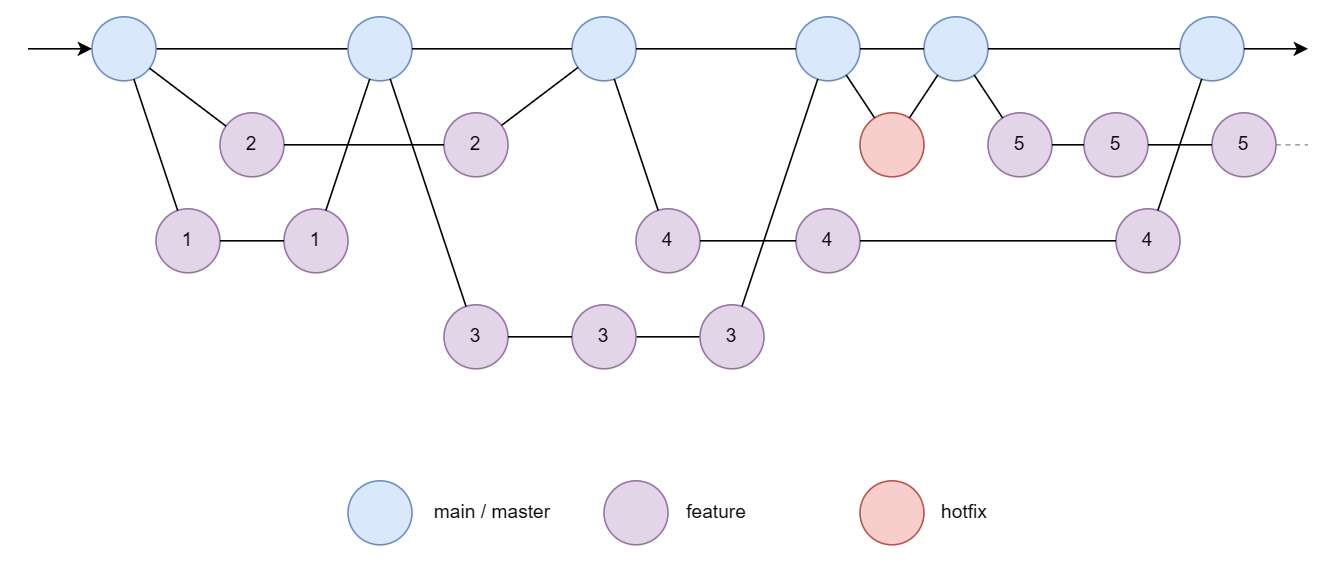

The diagram above was exported from draw.io. Its source (the exported page's mxGraphModel, read from the mxfile embedded in the PNG):
<mxGraphModel dx="796" dy="331" grid="1" gridSize="10" guides="1" tooltips="1" connect="1" arrows="1" fold="1" page="1" pageScale="1" pageWidth="1169" pageHeight="827" math="0" shadow="0">
  <root>
    <mxCell id="0" />
    <mxCell id="1" parent="0" />
    <mxCell id="jSpP65cqnQXS8RWfmhtB-270" style="rounded=0;orthogonalLoop=1;jettySize=auto;html=1;endArrow=none;startFill=0;" edge="1" parent="1" source="jSpP65cqnQXS8RWfmhtB-271" target="jSpP65cqnQXS8RWfmhtB-276">
      <mxGeometry relative="1" as="geometry" />
    </mxCell>
    <mxCell id="jSpP65cqnQXS8RWfmhtB-271" value="" style="ellipse;whiteSpace=wrap;html=1;aspect=fixed;fillColor=#dae8fc;strokeColor=#6c8ebf;" vertex="1" parent="1">
      <mxGeometry x="1360" y="920" width="40" height="40" as="geometry" />
    </mxCell>
    <mxCell id="jSpP65cqnQXS8RWfmhtB-272" value="" style="endArrow=classic;html=1;rounded=0;entryX=0;entryY=0.5;entryDx=0;entryDy=0;" edge="1" parent="1" target="jSpP65cqnQXS8RWfmhtB-271">
      <mxGeometry width="50" height="50" relative="1" as="geometry">
        <mxPoint x="1320" y="940" as="sourcePoint" />
        <mxPoint x="1680" y="1050" as="targetPoint" />
      </mxGeometry>
    </mxCell>
    <mxCell id="jSpP65cqnQXS8RWfmhtB-273" value="1" style="ellipse;whiteSpace=wrap;html=1;aspect=fixed;fillColor=#e1d5e7;strokeColor=#9673a6;" vertex="1" parent="1">
      <mxGeometry x="1400" y="1040" width="40" height="40" as="geometry" />
    </mxCell>
    <mxCell id="jSpP65cqnQXS8RWfmhtB-274" value="2" style="ellipse;whiteSpace=wrap;html=1;aspect=fixed;fillColor=#e1d5e7;strokeColor=#9673a6;" vertex="1" parent="1">
      <mxGeometry x="1440" y="980" width="40" height="40" as="geometry" />
    </mxCell>
    <mxCell id="jSpP65cqnQXS8RWfmhtB-275" value="1" style="ellipse;whiteSpace=wrap;html=1;aspect=fixed;fillColor=#e1d5e7;strokeColor=#9673a6;" vertex="1" parent="1">
      <mxGeometry x="1480" y="1040" width="40" height="40" as="geometry" />
    </mxCell>
    <mxCell id="jSpP65cqnQXS8RWfmhtB-276" value="" style="ellipse;whiteSpace=wrap;html=1;aspect=fixed;fillColor=#dae8fc;strokeColor=#6c8ebf;" vertex="1" parent="1">
      <mxGeometry x="1520" y="920" width="40" height="40" as="geometry" />
    </mxCell>
    <mxCell id="jSpP65cqnQXS8RWfmhtB-277" value="2" style="ellipse;whiteSpace=wrap;html=1;aspect=fixed;fillColor=#e1d5e7;strokeColor=#9673a6;" vertex="1" parent="1">
      <mxGeometry x="1580" y="980" width="40" height="40" as="geometry" />
    </mxCell>
    <mxCell id="jSpP65cqnQXS8RWfmhtB-278" value="3" style="ellipse;whiteSpace=wrap;html=1;aspect=fixed;fillColor=#e1d5e7;strokeColor=#9673a6;" vertex="1" parent="1">
      <mxGeometry x="1580" y="1100" width="40" height="40" as="geometry" />
    </mxCell>
    <mxCell id="jSpP65cqnQXS8RWfmhtB-279" value="" style="ellipse;whiteSpace=wrap;html=1;aspect=fixed;fillColor=#dae8fc;strokeColor=#6c8ebf;" vertex="1" parent="1">
      <mxGeometry x="1660" y="920" width="40" height="40" as="geometry" />
    </mxCell>
    <mxCell id="jSpP65cqnQXS8RWfmhtB-280" style="edgeStyle=orthogonalEdgeStyle;rounded=0;orthogonalLoop=1;jettySize=auto;html=1;endArrow=none;startFill=0;" edge="1" parent="1" source="jSpP65cqnQXS8RWfmhtB-281" target="jSpP65cqnQXS8RWfmhtB-282">
      <mxGeometry relative="1" as="geometry" />
    </mxCell>
    <mxCell id="jSpP65cqnQXS8RWfmhtB-281" value="3" style="ellipse;whiteSpace=wrap;html=1;aspect=fixed;fillColor=#e1d5e7;strokeColor=#9673a6;" vertex="1" parent="1">
      <mxGeometry x="1660" y="1100" width="40" height="40" as="geometry" />
    </mxCell>
    <mxCell id="jSpP65cqnQXS8RWfmhtB-282" value="3" style="ellipse;whiteSpace=wrap;html=1;aspect=fixed;fillColor=#e1d5e7;strokeColor=#9673a6;" vertex="1" parent="1">
      <mxGeometry x="1740" y="1100" width="40" height="40" as="geometry" />
    </mxCell>
    <mxCell id="jSpP65cqnQXS8RWfmhtB-283" value="4" style="ellipse;whiteSpace=wrap;html=1;aspect=fixed;fillColor=#e1d5e7;strokeColor=#9673a6;" vertex="1" parent="1">
      <mxGeometry x="1700" y="1040" width="40" height="40" as="geometry" />
    </mxCell>
    <mxCell id="jSpP65cqnQXS8RWfmhtB-284" value="" style="ellipse;whiteSpace=wrap;html=1;aspect=fixed;fillColor=#dae8fc;strokeColor=#6c8ebf;" vertex="1" parent="1">
      <mxGeometry x="1800" y="920" width="40" height="40" as="geometry" />
    </mxCell>
    <mxCell id="jSpP65cqnQXS8RWfmhtB-285" value="4" style="ellipse;whiteSpace=wrap;html=1;aspect=fixed;fillColor=#e1d5e7;strokeColor=#9673a6;" vertex="1" parent="1">
      <mxGeometry x="1800" y="1040" width="40" height="40" as="geometry" />
    </mxCell>
    <mxCell id="jSpP65cqnQXS8RWfmhtB-286" value="4" style="ellipse;whiteSpace=wrap;html=1;aspect=fixed;fillColor=#e1d5e7;strokeColor=#9673a6;" vertex="1" parent="1">
      <mxGeometry x="2000" y="1040" width="40" height="40" as="geometry" />
    </mxCell>
    <mxCell id="jSpP65cqnQXS8RWfmhtB-287" value="" style="ellipse;whiteSpace=wrap;html=1;aspect=fixed;fillColor=#dae8fc;strokeColor=#6c8ebf;" vertex="1" parent="1">
      <mxGeometry x="1880" y="920" width="40" height="40" as="geometry" />
    </mxCell>
    <mxCell id="jSpP65cqnQXS8RWfmhtB-288" value="" style="ellipse;whiteSpace=wrap;html=1;aspect=fixed;fillColor=#f8cecc;strokeColor=#b85450;" vertex="1" parent="1">
      <mxGeometry x="1840" y="980" width="40" height="40" as="geometry" />
    </mxCell>
    <mxCell id="jSpP65cqnQXS8RWfmhtB-289" value="5" style="ellipse;whiteSpace=wrap;html=1;aspect=fixed;fillColor=#e1d5e7;strokeColor=#9673a6;" vertex="1" parent="1">
      <mxGeometry x="1920" y="980" width="40" height="40" as="geometry" />
    </mxCell>
    <mxCell id="jSpP65cqnQXS8RWfmhtB-290" value="" style="ellipse;whiteSpace=wrap;html=1;aspect=fixed;fillColor=#dae8fc;strokeColor=#6c8ebf;" vertex="1" parent="1">
      <mxGeometry x="2040" y="920" width="40" height="40" as="geometry" />
    </mxCell>
    <mxCell id="jSpP65cqnQXS8RWfmhtB-291" value="5" style="ellipse;whiteSpace=wrap;html=1;aspect=fixed;fillColor=#e1d5e7;strokeColor=#9673a6;" vertex="1" parent="1">
      <mxGeometry x="1980" y="980" width="40" height="40" as="geometry" />
    </mxCell>
    <mxCell id="jSpP65cqnQXS8RWfmhtB-292" style="rounded=0;orthogonalLoop=1;jettySize=auto;html=1;endArrow=none;startFill=0;" edge="1" parent="1" source="jSpP65cqnQXS8RWfmhtB-276" target="jSpP65cqnQXS8RWfmhtB-279">
      <mxGeometry relative="1" as="geometry">
        <mxPoint x="1580" y="1000" as="sourcePoint" />
        <mxPoint x="1700" y="1000" as="targetPoint" />
      </mxGeometry>
    </mxCell>
    <mxCell id="jSpP65cqnQXS8RWfmhtB-293" style="rounded=0;orthogonalLoop=1;jettySize=auto;html=1;endArrow=none;startFill=0;" edge="1" parent="1" source="jSpP65cqnQXS8RWfmhtB-279" target="jSpP65cqnQXS8RWfmhtB-284">
      <mxGeometry relative="1" as="geometry">
        <mxPoint x="1780" y="1000" as="sourcePoint" />
        <mxPoint x="1900" y="1000" as="targetPoint" />
      </mxGeometry>
    </mxCell>
    <mxCell id="jSpP65cqnQXS8RWfmhtB-294" style="rounded=0;orthogonalLoop=1;jettySize=auto;html=1;endArrow=none;startFill=0;" edge="1" parent="1" source="jSpP65cqnQXS8RWfmhtB-284" target="jSpP65cqnQXS8RWfmhtB-287">
      <mxGeometry relative="1" as="geometry">
        <mxPoint x="1770" y="980" as="sourcePoint" />
        <mxPoint x="1890" y="980" as="targetPoint" />
      </mxGeometry>
    </mxCell>
    <mxCell id="jSpP65cqnQXS8RWfmhtB-295" style="rounded=0;orthogonalLoop=1;jettySize=auto;html=1;endArrow=none;startFill=0;" edge="1" parent="1" source="jSpP65cqnQXS8RWfmhtB-287" target="jSpP65cqnQXS8RWfmhtB-290">
      <mxGeometry relative="1" as="geometry">
        <mxPoint x="1860" y="980" as="sourcePoint" />
        <mxPoint x="1980" y="980" as="targetPoint" />
      </mxGeometry>
    </mxCell>
    <mxCell id="jSpP65cqnQXS8RWfmhtB-296" style="rounded=0;orthogonalLoop=1;jettySize=auto;html=1;endArrow=none;startFill=0;" edge="1" parent="1" source="jSpP65cqnQXS8RWfmhtB-288" target="jSpP65cqnQXS8RWfmhtB-284">
      <mxGeometry relative="1" as="geometry">
        <mxPoint x="1800" y="1080" as="sourcePoint" />
        <mxPoint x="1920" y="1080" as="targetPoint" />
      </mxGeometry>
    </mxCell>
    <mxCell id="jSpP65cqnQXS8RWfmhtB-297" style="rounded=0;orthogonalLoop=1;jettySize=auto;html=1;endArrow=none;startFill=0;" edge="1" parent="1" source="jSpP65cqnQXS8RWfmhtB-288" target="jSpP65cqnQXS8RWfmhtB-287">
      <mxGeometry relative="1" as="geometry">
        <mxPoint x="1810" y="1050" as="sourcePoint" />
        <mxPoint x="1930" y="1050" as="targetPoint" />
      </mxGeometry>
    </mxCell>
    <mxCell id="jSpP65cqnQXS8RWfmhtB-298" style="rounded=0;orthogonalLoop=1;jettySize=auto;html=1;endArrow=none;startFill=0;" edge="1" parent="1" source="jSpP65cqnQXS8RWfmhtB-271" target="jSpP65cqnQXS8RWfmhtB-273">
      <mxGeometry relative="1" as="geometry">
        <mxPoint x="1770" y="1060" as="sourcePoint" />
        <mxPoint x="1890" y="1060" as="targetPoint" />
      </mxGeometry>
    </mxCell>
    <mxCell id="jSpP65cqnQXS8RWfmhtB-299" style="rounded=0;orthogonalLoop=1;jettySize=auto;html=1;endArrow=none;startFill=0;" edge="1" parent="1" source="jSpP65cqnQXS8RWfmhtB-271" target="jSpP65cqnQXS8RWfmhtB-274">
      <mxGeometry relative="1" as="geometry">
        <mxPoint x="1490" y="1060" as="sourcePoint" />
        <mxPoint x="1610" y="1060" as="targetPoint" />
      </mxGeometry>
    </mxCell>
    <mxCell id="jSpP65cqnQXS8RWfmhtB-302" style="rounded=0;orthogonalLoop=1;jettySize=auto;html=1;endArrow=none;startFill=0;" edge="1" parent="1" source="jSpP65cqnQXS8RWfmhtB-277" target="jSpP65cqnQXS8RWfmhtB-274">
      <mxGeometry relative="1" as="geometry">
        <mxPoint x="1660" y="1080" as="sourcePoint" />
        <mxPoint x="1780" y="1080" as="targetPoint" />
      </mxGeometry>
    </mxCell>
    <mxCell id="jSpP65cqnQXS8RWfmhtB-305" style="rounded=0;orthogonalLoop=1;jettySize=auto;html=1;endArrow=none;startFill=0;" edge="1" parent="1" source="jSpP65cqnQXS8RWfmhtB-275" target="jSpP65cqnQXS8RWfmhtB-273">
      <mxGeometry relative="1" as="geometry">
        <mxPoint x="1580" y="1070" as="sourcePoint" />
        <mxPoint x="1700" y="1070" as="targetPoint" />
      </mxGeometry>
    </mxCell>
    <mxCell id="jSpP65cqnQXS8RWfmhtB-306" style="rounded=0;orthogonalLoop=1;jettySize=auto;html=1;endArrow=none;startFill=0;" edge="1" parent="1" source="jSpP65cqnQXS8RWfmhtB-278" target="jSpP65cqnQXS8RWfmhtB-276">
      <mxGeometry relative="1" as="geometry">
        <mxPoint x="1640" y="1130" as="sourcePoint" />
        <mxPoint x="1760" y="1130" as="targetPoint" />
      </mxGeometry>
    </mxCell>
    <mxCell id="jSpP65cqnQXS8RWfmhtB-309" style="rounded=0;orthogonalLoop=1;jettySize=auto;html=1;endArrow=none;startFill=0;" edge="1" parent="1" source="jSpP65cqnQXS8RWfmhtB-281" target="jSpP65cqnQXS8RWfmhtB-278">
      <mxGeometry relative="1" as="geometry">
        <mxPoint x="1730" y="1170" as="sourcePoint" />
        <mxPoint x="1850" y="1170" as="targetPoint" />
      </mxGeometry>
    </mxCell>
    <mxCell id="jSpP65cqnQXS8RWfmhtB-310" style="rounded=0;orthogonalLoop=1;jettySize=auto;html=1;endArrow=none;startFill=0;" edge="1" parent="1" source="jSpP65cqnQXS8RWfmhtB-283" target="jSpP65cqnQXS8RWfmhtB-279">
      <mxGeometry relative="1" as="geometry">
        <mxPoint x="1820" y="1040" as="sourcePoint" />
        <mxPoint x="1920" y="1170" as="targetPoint" />
      </mxGeometry>
    </mxCell>
    <mxCell id="jSpP65cqnQXS8RWfmhtB-311" style="rounded=0;orthogonalLoop=1;jettySize=auto;html=1;endArrow=none;startFill=0;" edge="1" parent="1" source="jSpP65cqnQXS8RWfmhtB-285" target="jSpP65cqnQXS8RWfmhtB-283">
      <mxGeometry relative="1" as="geometry">
        <mxPoint x="1780" y="1060" as="sourcePoint" />
        <mxPoint x="1980" y="1150" as="targetPoint" />
      </mxGeometry>
    </mxCell>
    <mxCell id="jSpP65cqnQXS8RWfmhtB-312" style="rounded=0;orthogonalLoop=1;jettySize=auto;html=1;endArrow=none;startFill=0;" edge="1" parent="1" source="jSpP65cqnQXS8RWfmhtB-286" target="jSpP65cqnQXS8RWfmhtB-285">
      <mxGeometry relative="1" as="geometry">
        <mxPoint x="1950" y="1130" as="sourcePoint" />
        <mxPoint x="2070" y="1130" as="targetPoint" />
      </mxGeometry>
    </mxCell>
    <mxCell id="jSpP65cqnQXS8RWfmhtB-315" style="rounded=0;orthogonalLoop=1;jettySize=auto;html=1;endArrow=none;startFill=0;" edge="1" parent="1" source="jSpP65cqnQXS8RWfmhtB-289" target="jSpP65cqnQXS8RWfmhtB-287">
      <mxGeometry relative="1" as="geometry">
        <mxPoint x="1940" y="980" as="sourcePoint" />
        <mxPoint x="2070" y="1100" as="targetPoint" />
      </mxGeometry>
    </mxCell>
    <mxCell id="jSpP65cqnQXS8RWfmhtB-316" style="rounded=0;orthogonalLoop=1;jettySize=auto;html=1;endArrow=none;startFill=0;" edge="1" parent="1" source="jSpP65cqnQXS8RWfmhtB-291" target="jSpP65cqnQXS8RWfmhtB-289">
      <mxGeometry relative="1" as="geometry">
        <mxPoint x="1960" y="1070" as="sourcePoint" />
        <mxPoint x="2080" y="1070" as="targetPoint" />
      </mxGeometry>
    </mxCell>
    <mxCell id="jSpP65cqnQXS8RWfmhtB-317" value="" style="endArrow=none;html=1;rounded=0;strokeColor=#A0A0A0;dashed=1;startFill=0;" edge="1" parent="1" source="jSpP65cqnQXS8RWfmhtB-319">
      <mxGeometry width="50" height="50" relative="1" as="geometry">
        <mxPoint x="2040" y="1070" as="sourcePoint" />
        <mxPoint x="2120" y="1000" as="targetPoint" />
      </mxGeometry>
    </mxCell>
    <mxCell id="jSpP65cqnQXS8RWfmhtB-318" value="" style="endArrow=classic;html=1;rounded=0;" edge="1" parent="1" source="jSpP65cqnQXS8RWfmhtB-290">
      <mxGeometry width="50" height="50" relative="1" as="geometry">
        <mxPoint x="2090" y="1180" as="sourcePoint" />
        <mxPoint x="2120" y="940" as="targetPoint" />
      </mxGeometry>
    </mxCell>
    <mxCell id="jSpP65cqnQXS8RWfmhtB-319" value="5" style="ellipse;whiteSpace=wrap;html=1;aspect=fixed;fillColor=#e1d5e7;strokeColor=#9673a6;" vertex="1" parent="1">
      <mxGeometry x="2060" y="980" width="40" height="40" as="geometry" />
    </mxCell>
    <mxCell id="jSpP65cqnQXS8RWfmhtB-320" style="rounded=0;orthogonalLoop=1;jettySize=auto;html=1;endArrow=none;startFill=0;" edge="1" parent="1" source="jSpP65cqnQXS8RWfmhtB-319" target="jSpP65cqnQXS8RWfmhtB-291">
      <mxGeometry relative="1" as="geometry">
        <mxPoint x="2120" y="1140" as="sourcePoint" />
        <mxPoint x="1960" y="1140" as="targetPoint" />
      </mxGeometry>
    </mxCell>
    <mxCell id="jSpP65cqnQXS8RWfmhtB-321" style="rounded=0;orthogonalLoop=1;jettySize=auto;html=1;endArrow=none;startFill=0;" edge="1" parent="1" source="jSpP65cqnQXS8RWfmhtB-275" target="jSpP65cqnQXS8RWfmhtB-276">
      <mxGeometry relative="1" as="geometry">
        <mxPoint x="1618" y="1182" as="sourcePoint" />
        <mxPoint x="1570" y="1040" as="targetPoint" />
      </mxGeometry>
    </mxCell>
    <mxCell id="jSpP65cqnQXS8RWfmhtB-322" style="rounded=0;orthogonalLoop=1;jettySize=auto;html=1;endArrow=none;startFill=0;" edge="1" parent="1" source="jSpP65cqnQXS8RWfmhtB-277" target="jSpP65cqnQXS8RWfmhtB-279">
      <mxGeometry relative="1" as="geometry">
        <mxPoint x="1630" y="1212" as="sourcePoint" />
        <mxPoint x="1658" y="1130" as="targetPoint" />
      </mxGeometry>
    </mxCell>
    <mxCell id="jSpP65cqnQXS8RWfmhtB-323" style="rounded=0;orthogonalLoop=1;jettySize=auto;html=1;endArrow=none;startFill=0;" edge="1" parent="1" source="jSpP65cqnQXS8RWfmhtB-286" target="jSpP65cqnQXS8RWfmhtB-290">
      <mxGeometry relative="1" as="geometry">
        <mxPoint x="1690" y="1132" as="sourcePoint" />
        <mxPoint x="1718" y="1050" as="targetPoint" />
      </mxGeometry>
    </mxCell>
    <mxCell id="jSpP65cqnQXS8RWfmhtB-324" style="rounded=0;orthogonalLoop=1;jettySize=auto;html=1;endArrow=none;startFill=0;" edge="1" parent="1" source="jSpP65cqnQXS8RWfmhtB-282" target="jSpP65cqnQXS8RWfmhtB-284">
      <mxGeometry relative="1" as="geometry">
        <mxPoint x="2000" y="1162" as="sourcePoint" />
        <mxPoint x="2028" y="1080" as="targetPoint" />
      </mxGeometry>
    </mxCell>
    <mxCell id="jSpP65cqnQXS8RWfmhtB-384" value="" style="ellipse;whiteSpace=wrap;html=1;aspect=fixed;fillColor=#dae8fc;strokeColor=#6c8ebf;" vertex="1" parent="1">
      <mxGeometry x="1520" y="1210" width="40" height="40" as="geometry" />
    </mxCell>
    <mxCell id="jSpP65cqnQXS8RWfmhtB-385" value="main / master" style="text;html=1;align=center;verticalAlign=middle;resizable=0;points=[];autosize=1;strokeColor=none;fillColor=none;" vertex="1" parent="1">
      <mxGeometry x="1560" y="1215" width="100" height="30" as="geometry" />
    </mxCell>
    <mxCell id="jSpP65cqnQXS8RWfmhtB-388" value="" style="ellipse;whiteSpace=wrap;html=1;aspect=fixed;fillColor=#e1d5e7;strokeColor=#9673a6;" vertex="1" parent="1">
      <mxGeometry x="1680" y="1210" width="40" height="40" as="geometry" />
    </mxCell>
    <mxCell id="jSpP65cqnQXS8RWfmhtB-389" value="feature" style="text;html=1;align=center;verticalAlign=middle;resizable=0;points=[];autosize=1;strokeColor=none;fillColor=none;" vertex="1" parent="1">
      <mxGeometry x="1720" y="1215" width="60" height="30" as="geometry" />
    </mxCell>
    <mxCell id="jSpP65cqnQXS8RWfmhtB-392" value="" style="ellipse;whiteSpace=wrap;html=1;aspect=fixed;fillColor=#f8cecc;strokeColor=#b85450;" vertex="1" parent="1">
      <mxGeometry x="1840" y="1210" width="40" height="40" as="geometry" />
    </mxCell>
    <mxCell id="jSpP65cqnQXS8RWfmhtB-393" value="hotfix" style="text;html=1;align=center;verticalAlign=middle;resizable=0;points=[];autosize=1;strokeColor=none;fillColor=none;" vertex="1" parent="1">
      <mxGeometry x="1880" y="1215" width="50" height="30" as="geometry" />
    </mxCell>
  </root>
</mxGraphModel>